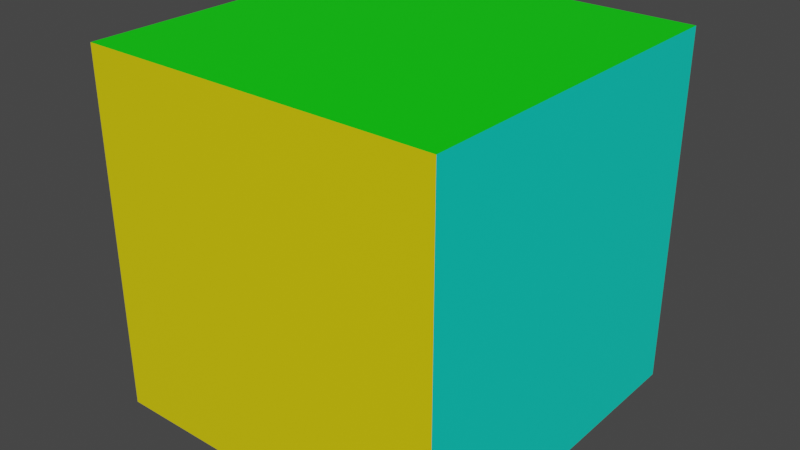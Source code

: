 # Source: puzzlecube.blend  (saved by Blender 3.3.6; exported with 4.5.12 LTS)
import bpy
from mathutils import Matrix  # noqa: F401  (used for matrix-valued properties, if any)

bpy.ops.wm.read_factory_settings(use_empty=True)
scene = bpy.context.scene
scene.name = 'Scene'

# ---- collections
col_collection = bpy.data.collections.new('Collection'); scene.collection.children.link(col_collection)

# ---- materials (node trees are filled in below, after node groups)
mat_cyan = bpy.data.materials.new('cyan')
mat_cyan.alpha_threshold = 0.0
mat_cyan.use_transparent_shadow = False
mat_cyan.roughness = 0.5
mat_cyan.line_color = (0.0, 0.0, 0.0, 1.0)
mat_green = bpy.data.materials.new('green')
mat_green.use_transparent_shadow = False
mat_blue = bpy.data.materials.new('blue')
mat_blue.use_transparent_shadow = False
mat_yellow = bpy.data.materials.new('yellow')
mat_yellow.use_transparent_shadow = False
mat_purple = bpy.data.materials.new('purple')
mat_purple.use_transparent_shadow = False
mat_red = bpy.data.materials.new('red')
mat_red.use_transparent_shadow = False

# ---- material node trees
mat_cyan.use_nodes = True; mat_cyan.node_tree.nodes.clear()
_N = mat_cyan.node_tree.nodes; _L = mat_cyan.node_tree.links
n0 = _N.new('ShaderNodeOutputMaterial'); n0.name = 'Material Output'; n0.location = (300, 300)
n1 = _N.new('ShaderNodeBsdfPrincipled'); n1.name = 'Principled BSDF'; n1.location = (10, 300)
n1.distribution = 'GGX'
n1.subsurface_method = 'RANDOM_WALK_SKIN'
n1.inputs[0].default_value = (0.0, 0.8, 0.6353, 1.0)
n1.inputs[3].default_value = 1.45
n1.inputs[27].default_value = (0.0, 0.0, 0.0, 1.0)
n1.inputs[28].default_value = 1.0
_L.new(n1.outputs[0], n0.inputs[0])
n0.is_active_output = True
mat_green.use_nodes = True; mat_green.node_tree.nodes.clear()
_N = mat_green.node_tree.nodes; _L = mat_green.node_tree.links
n0 = _N.new('ShaderNodeBsdfPrincipled'); n0.name = 'Principled BSDF'; n0.location = (10, 300)
n0.distribution = 'GGX'
n0.subsurface_method = 'RANDOM_WALK_SKIN'
n0.inputs[0].default_value = (0.0, 0.8, 0.0004562, 1.0)
n0.inputs[3].default_value = 1.45
n0.inputs[27].default_value = (0.0, 0.0, 0.0, 1.0)
n0.inputs[28].default_value = 1.0
n1 = _N.new('ShaderNodeOutputMaterial'); n1.name = 'Material Output'; n1.location = (300, 300)
_L.new(n0.outputs[0], n1.inputs[0])
n1.is_active_output = True
mat_blue.use_nodes = True; mat_blue.node_tree.nodes.clear()
_N = mat_blue.node_tree.nodes; _L = mat_blue.node_tree.links
n0 = _N.new('ShaderNodeBsdfPrincipled'); n0.name = 'Principled BSDF'; n0.location = (10, 300)
n0.distribution = 'GGX'
n0.subsurface_method = 'RANDOM_WALK_SKIN'
n0.inputs[0].default_value = (0.002458, 0.0, 0.8, 1.0)
n0.inputs[3].default_value = 1.45
n0.inputs[27].default_value = (0.0, 0.0, 0.0, 1.0)
n0.inputs[28].default_value = 1.0
n1 = _N.new('ShaderNodeOutputMaterial'); n1.name = 'Material Output'; n1.location = (300, 300)
_L.new(n0.outputs[0], n1.inputs[0])
n1.is_active_output = True
mat_yellow.use_nodes = True; mat_yellow.node_tree.nodes.clear()
_N = mat_yellow.node_tree.nodes; _L = mat_yellow.node_tree.links
n0 = _N.new('ShaderNodeBsdfPrincipled'); n0.name = 'Principled BSDF'; n0.location = (10, 300)
n0.distribution = 'GGX'
n0.subsurface_method = 'RANDOM_WALK_SKIN'
n0.inputs[0].default_value = (0.8, 0.6712, 0.0, 1.0)
n0.inputs[3].default_value = 1.45
n0.inputs[27].default_value = (0.0, 0.0, 0.0, 1.0)
n0.inputs[28].default_value = 1.0
n1 = _N.new('ShaderNodeOutputMaterial'); n1.name = 'Material Output'; n1.location = (300, 300)
_L.new(n0.outputs[0], n1.inputs[0])
n1.is_active_output = True
mat_purple.use_nodes = True; mat_purple.node_tree.nodes.clear()
_N = mat_purple.node_tree.nodes; _L = mat_purple.node_tree.links
n0 = _N.new('ShaderNodeBsdfPrincipled'); n0.name = 'Principled BSDF'; n0.location = (10, 300)
n0.distribution = 'GGX'
n0.subsurface_method = 'RANDOM_WALK_SKIN'
n0.inputs[0].default_value = (0.4026, 0.0, 0.8, 1.0)
n0.inputs[3].default_value = 1.45
n0.inputs[27].default_value = (0.0, 0.0, 0.0, 1.0)
n0.inputs[28].default_value = 1.0
n1 = _N.new('ShaderNodeOutputMaterial'); n1.name = 'Material Output'; n1.location = (300, 300)
_L.new(n0.outputs[0], n1.inputs[0])
n1.is_active_output = True
mat_red.use_nodes = True; mat_red.node_tree.nodes.clear()
_N = mat_red.node_tree.nodes; _L = mat_red.node_tree.links
n0 = _N.new('ShaderNodeBsdfPrincipled'); n0.name = 'Principled BSDF'; n0.location = (10, 300)
n0.distribution = 'GGX'
n0.subsurface_method = 'RANDOM_WALK_SKIN'
n0.inputs[0].default_value = (0.8, 0.01623, 0.0, 1.0)
n0.inputs[3].default_value = 1.45
n0.inputs[27].default_value = (0.0, 0.0, 0.0, 1.0)
n0.inputs[28].default_value = 1.0
n1 = _N.new('ShaderNodeOutputMaterial'); n1.name = 'Material Output'; n1.location = (300, 300)
_L.new(n0.outputs[0], n1.inputs[0])
n1.is_active_output = True

# ---- world
world_world = bpy.data.worlds.new('World'); scene.world = world_world
world_world.use_nodes = True; world_world.node_tree.nodes.clear()
_N = world_world.node_tree.nodes; _L = world_world.node_tree.links
n0 = _N.new('ShaderNodeOutputWorld'); n0.name = 'World Output'; n0.location = (300, 300)
n1 = _N.new('ShaderNodeBackground'); n1.name = 'Background'; n1.location = (10, 300)
n1.inputs[0].default_value = (0.05088, 0.05088, 0.05088, 1.0)
_L.new(n1.outputs[0], n0.inputs[0])
n0.is_active_output = True
world_world.color = (0.05088, 0.05088, 0.05088)
world_world.use_sun_shadow = False
world_world.sun_shadow_jitter_overblur = 0.0

# ---- meshes
me_cube = bpy.data.meshes.new('Cube')
me_cube.from_pydata([(1.0, 1.0, 1.0), (1.0, 1.0, -1.0), (1.0, -1.0, 1.0), (1.0, -1.0, -1.0), (-1.0, 1.0, 1.0), (-1.0, 1.0, -1.0), (-1.0, -1.0, 1.0), (-1.0, -1.0, -1.0)], [], [(0, 4, 6, 2), (3, 2, 6, 7), (7, 6, 4, 5), (5, 1, 3, 7), (1, 0, 2, 3), (5, 4, 0, 1)])
me_cube.polygons.foreach_set('material_index', [1, 3, 5, 4, 0, 2])
_uv = me_cube.uv_layers.new(name='UVMap')
_uv.uv.foreach_set('vector', [0.625, 0.5, 0.875, 0.5, 0.875, 0.75, 0.625, 0.75, 0.375, 0.75, 0.625, 0.75, 0.625, 1.0, 0.375, 1.0, 0.375, 0.0, 0.625, 0.0, 0.625, 0.25, 0.375, 0.25, 0.125, 0.5, 0.375, 0.5, 0.375, 0.75, 0.125, 0.75, 0.375, 0.5, 0.625, 0.5, 0.625, 0.75, 0.375, 0.75, 0.375, 0.25, 0.625, 0.25, 0.625, 0.5, 0.375, 0.5])
me_cube.materials.append(mat_cyan)
me_cube.materials.append(mat_green)
me_cube.materials.append(mat_blue)
me_cube.materials.append(mat_yellow)
me_cube.materials.append(mat_purple)
me_cube.materials.append(mat_red)
me_cube.use_mirror_vertex_groups = False
me_cube.update()

# ---- objects
ob_cube = bpy.data.objects.new('Cube', me_cube)

# ---- transforms, parenting, visibility, modifiers, constraints
ob_cube.location = (0.0, 0.0, 0.0)
ob_cube.lock_rotations_4d = False
ob_cube.empty_display_type = 'ARROWS'
ob_cube.lineart.crease_threshold = 0.0

# ---- collection membership
col_collection.objects.link(ob_cube)

# ---- scene / render settings (as saved in the file)
scene.frame_start = 1; scene.frame_end = 250; scene.frame_set(1)
scene.render.engine = 'BLENDER_EEVEE_NEXT'
scene.cycles.sampling_pattern = 'TABULATED_SOBOL'
scene.cycles.use_light_tree = False
scene.view_settings.view_transform = 'Filmic'
bpy.context.view_layer.update()

# ---- added for rendering (the .blend has no active camera and no usable light): camera, sun
cam_auto = bpy.data.cameras.new('AutoCamera')
cam_auto.lens = 50.0
cam_auto.sensor_width = 36.0
cam_auto.clip_end = 1000.0
ob_auto_camera = bpy.data.objects.new('AutoCamera', cam_auto)
scene.collection.objects.link(ob_auto_camera)
ob_auto_camera.location = (3.20507, -3.84609, 2.56406)
ob_auto_camera.rotation_euler = (1.09748, -7.21219e-08, 0.694738)
scene.camera = ob_auto_camera
light_auto_sun = bpy.data.lights.new('AutoSun', 'SUN')
light_auto_sun.energy = 3.0
light_auto_sun.angle = 0.0523599
ob_auto_sun = bpy.data.objects.new('AutoSun', light_auto_sun)
scene.collection.objects.link(ob_auto_sun)
ob_auto_sun.rotation_euler = (0.872665, 0.174533, 0.523599)
bpy.context.view_layer.update()
